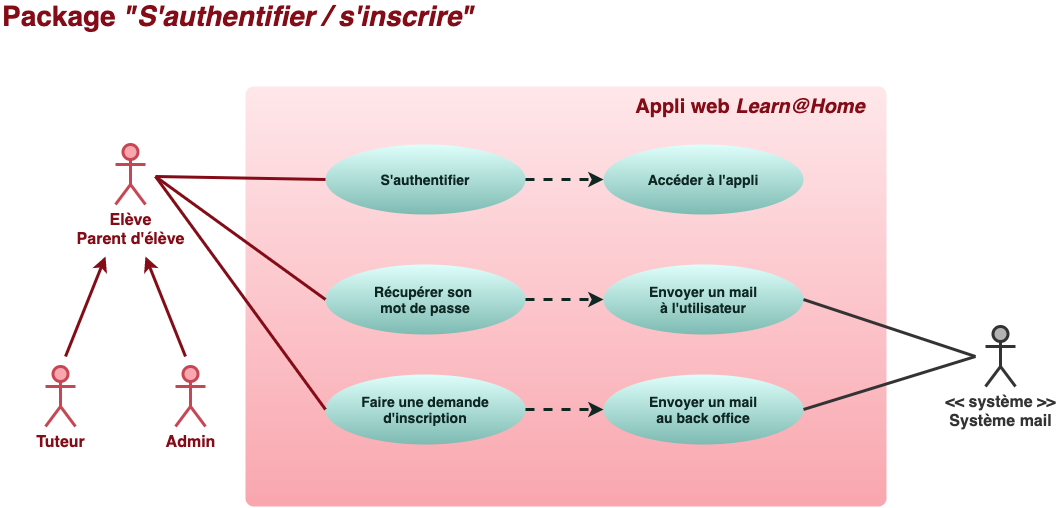

The diagram above was exported from draw.io. Its source (the exported page's mxGraphModel, read from the mxfile embedded in the PNG):
<mxGraphModel dx="972" dy="757" grid="0" gridSize="10" guides="1" tooltips="1" connect="1" arrows="1" fold="1" page="1" pageScale="1" pageWidth="1169" pageHeight="827" background="#ffffff" math="0" shadow="0">
  <root>
    <mxCell id="0" />
    <mxCell id="1" parent="0" />
    <mxCell id="2" value="&lt;font style=&quot;font-size: 16px&quot;&gt;Elève&lt;br&gt;Parent d'élève&lt;/font&gt;" style="shape=umlActor;verticalLabelPosition=bottom;verticalAlign=top;html=1;strokeWidth=3;strokeColor=#C64754;fillColor=#f9a6ae;fontColor=#830C17;fontStyle=1" parent="1" vertex="1">
      <mxGeometry x="150" y="198" width="30" height="60" as="geometry" />
    </mxCell>
    <mxCell id="9" value="&lt;font size=&quot;1&quot; color=&quot;#830c17&quot;&gt;&lt;b style=&quot;font-size: 28px&quot;&gt;Package &lt;i&gt;&quot;S'authentifier / s'inscrire&quot;&lt;/i&gt;&lt;/b&gt;&lt;/font&gt;" style="text;html=1;strokeColor=none;fillColor=none;align=left;verticalAlign=middle;whiteSpace=wrap;rounded=0;fontColor=#660000;" parent="1" vertex="1">
      <mxGeometry x="35" y="60" width="480" height="20" as="geometry" />
    </mxCell>
    <mxCell id="10" value="" style="rounded=1;whiteSpace=wrap;html=1;fontColor=#660000;strokeWidth=3;strokeColor=none;fillColor=#F9A6AE;gradientColor=#fee7ea;gradientDirection=north;arcSize=2;" parent="1" vertex="1">
      <mxGeometry x="280" y="140" width="641" height="420" as="geometry" />
    </mxCell>
    <mxCell id="11" value="&lt;font style=&quot;font-size: 16px&quot;&gt;Admin&lt;/font&gt;" style="shape=umlActor;verticalLabelPosition=bottom;verticalAlign=top;html=1;strokeWidth=3;strokeColor=#C64754;fillColor=#f9a6ae;fontColor=#830C17;fontStyle=1" parent="1" vertex="1">
      <mxGeometry x="210" y="420" width="30" height="60" as="geometry" />
    </mxCell>
    <mxCell id="12" value="&lt;font style=&quot;font-size: 16px&quot;&gt;Tuteur&lt;br&gt;&lt;/font&gt;" style="shape=umlActor;verticalLabelPosition=bottom;verticalAlign=top;html=1;strokeWidth=3;strokeColor=#C64754;fillColor=#f9a6ae;fontColor=#830C17;fontStyle=1" parent="1" vertex="1">
      <mxGeometry x="80" y="420" width="30" height="60" as="geometry" />
    </mxCell>
    <mxCell id="13" value="&lt;font color=&quot;#830c17&quot;&gt;&lt;span style=&quot;font-size: 20px&quot;&gt;&lt;b&gt;Appli web&lt;i&gt; Learn@Home&lt;/i&gt;&lt;/b&gt;&lt;/span&gt;&lt;/font&gt;" style="text;html=1;strokeColor=none;fillColor=none;align=center;verticalAlign=middle;whiteSpace=wrap;rounded=0;fontColor=#660000;" parent="1" vertex="1">
      <mxGeometry x="660" y="150" width="250" height="20" as="geometry" />
    </mxCell>
    <mxCell id="16" value="&lt;font size=&quot;1&quot;&gt;&lt;b style=&quot;font-size: 14px&quot;&gt;S'authentifier&lt;/b&gt;&lt;/font&gt;" style="ellipse;whiteSpace=wrap;html=1;rounded=1;strokeWidth=3;fontColor=#0e2723;strokeColor=none;fillColor=#defefa;gradientColor=#7dbbb2;" parent="1" vertex="1">
      <mxGeometry x="360" y="198" width="200" height="70" as="geometry" />
    </mxCell>
    <mxCell id="18" value="&lt;font style=&quot;font-size: 14px&quot;&gt;&lt;b&gt;Récupérer son &lt;br&gt;mot de passe&lt;br&gt;&lt;/b&gt;&lt;/font&gt;" style="ellipse;whiteSpace=wrap;html=1;rounded=1;strokeWidth=3;fontColor=#0e2723;strokeColor=none;fillColor=#defefa;gradientColor=#7dbbb2;" parent="1" vertex="1">
      <mxGeometry x="360" y="318" width="200" height="70" as="geometry" />
    </mxCell>
    <mxCell id="19" value="&lt;font style=&quot;font-size: 14px&quot;&gt;&lt;b&gt;Faire une demande&lt;br&gt;d'inscription&lt;br&gt;&lt;/b&gt;&lt;/font&gt;" style="ellipse;whiteSpace=wrap;html=1;rounded=1;strokeWidth=3;fontColor=#0e2723;strokeColor=none;fillColor=#defefa;gradientColor=#7dbbb2;" parent="1" vertex="1">
      <mxGeometry x="360" y="428" width="200" height="70" as="geometry" />
    </mxCell>
    <mxCell id="21" value="&lt;font style=&quot;font-size: 14px&quot;&gt;&lt;b&gt;Envoyer un mail&lt;br&gt;à l'utilisateur&lt;br&gt;&lt;/b&gt;&lt;/font&gt;" style="ellipse;whiteSpace=wrap;html=1;rounded=1;strokeWidth=3;fontColor=#0e2723;strokeColor=none;fillColor=#defefa;gradientColor=#7dbbb2;" parent="1" vertex="1">
      <mxGeometry x="638" y="318" width="200" height="70" as="geometry" />
    </mxCell>
    <mxCell id="22" value="&lt;font style=&quot;font-size: 14px&quot;&gt;&lt;b&gt;Envoyer un mail&lt;br&gt;au back office&lt;br&gt;&lt;/b&gt;&lt;/font&gt;" style="ellipse;whiteSpace=wrap;html=1;rounded=1;strokeWidth=3;fontColor=#0e2723;strokeColor=none;fillColor=#defefa;gradientColor=#7dbbb2;" parent="1" vertex="1">
      <mxGeometry x="638" y="428" width="200" height="70" as="geometry" />
    </mxCell>
    <mxCell id="25" value="" style="endArrow=classic;html=1;fontColor=#0e2723;strokeColor=#0E2723;strokeWidth=3;entryX=0;entryY=0.5;entryDx=0;entryDy=0;exitX=1;exitY=0.5;exitDx=0;exitDy=0;dashed=1;" parent="1" source="18" target="21" edge="1">
      <mxGeometry width="50" height="50" relative="1" as="geometry">
        <mxPoint x="528" y="328" as="sourcePoint" />
        <mxPoint x="578" y="278" as="targetPoint" />
      </mxGeometry>
    </mxCell>
    <mxCell id="27" value="" style="endArrow=classic;html=1;fontColor=#0e2723;strokeColor=#0E2723;strokeWidth=3;entryX=0;entryY=0.5;entryDx=0;entryDy=0;exitX=1;exitY=0.5;exitDx=0;exitDy=0;dashed=1;" parent="1" source="19" target="22" edge="1">
      <mxGeometry width="50" height="50" relative="1" as="geometry">
        <mxPoint x="535" y="373" as="sourcePoint" />
        <mxPoint x="658" y="373" as="targetPoint" />
      </mxGeometry>
    </mxCell>
    <mxCell id="29" value="" style="endArrow=none;html=1;fontColor=#0e2723;strokeWidth=3;strokeColor=#830C17;exitX=0;exitY=0.5;exitDx=0;exitDy=0;" parent="1" source="16" edge="1">
      <mxGeometry width="50" height="50" relative="1" as="geometry">
        <mxPoint x="550" y="500" as="sourcePoint" />
        <mxPoint x="190" y="230" as="targetPoint" />
      </mxGeometry>
    </mxCell>
    <mxCell id="30" value="" style="endArrow=none;html=1;fontColor=#0e2723;strokeWidth=3;strokeColor=#830C17;exitX=0;exitY=0.5;exitDx=0;exitDy=0;" parent="1" source="18" edge="1">
      <mxGeometry width="50" height="50" relative="1" as="geometry">
        <mxPoint x="328.5" y="282" as="sourcePoint" />
        <mxPoint x="190" y="230" as="targetPoint" />
      </mxGeometry>
    </mxCell>
    <mxCell id="31" value="" style="endArrow=none;html=1;fontColor=#0e2723;strokeWidth=3;strokeColor=#830C17;exitX=0;exitY=0.5;exitDx=0;exitDy=0;" parent="1" source="19" edge="1">
      <mxGeometry width="50" height="50" relative="1" as="geometry">
        <mxPoint x="338.5" y="292" as="sourcePoint" />
        <mxPoint x="190" y="230" as="targetPoint" />
      </mxGeometry>
    </mxCell>
    <mxCell id="42" value="&lt;font size=&quot;1&quot;&gt;&lt;b style=&quot;font-size: 14px&quot;&gt;Accéder à l'appli&lt;/b&gt;&lt;/font&gt;" style="ellipse;whiteSpace=wrap;html=1;rounded=1;strokeWidth=3;fontColor=#0e2723;strokeColor=none;fillColor=#defefa;gradientColor=#7dbbb2;" vertex="1" parent="1">
      <mxGeometry x="638" y="198" width="200" height="70" as="geometry" />
    </mxCell>
    <mxCell id="43" value="" style="endArrow=classic;html=1;fontColor=#0e2723;strokeColor=#0E2723;strokeWidth=3;entryX=0;entryY=0.5;entryDx=0;entryDy=0;exitX=1;exitY=0.5;exitDx=0;exitDy=0;dashed=1;" edge="1" parent="1" source="16" target="42">
      <mxGeometry width="50" height="50" relative="1" as="geometry">
        <mxPoint x="525" y="363" as="sourcePoint" />
        <mxPoint x="648" y="363" as="targetPoint" />
      </mxGeometry>
    </mxCell>
    <mxCell id="48" value="" style="endArrow=classic;html=1;fontColor=#0e2723;strokeWidth=3;strokeColor=#830C17;" edge="1" parent="1">
      <mxGeometry width="50" height="50" relative="1" as="geometry">
        <mxPoint x="100" y="410" as="sourcePoint" />
        <mxPoint x="140" y="310" as="targetPoint" />
      </mxGeometry>
    </mxCell>
    <mxCell id="49" value="" style="endArrow=classic;html=1;fontColor=#0e2723;strokeWidth=3;strokeColor=#830C17;" edge="1" parent="1">
      <mxGeometry width="50" height="50" relative="1" as="geometry">
        <mxPoint x="220" y="410" as="sourcePoint" />
        <mxPoint x="180" y="310" as="targetPoint" />
      </mxGeometry>
    </mxCell>
    <mxCell id="52" value="&lt;font style=&quot;font-size: 16px&quot;&gt;&amp;lt;&amp;lt; système &amp;gt;&amp;gt;&lt;br&gt;Système mail&lt;br&gt;&lt;/font&gt;" style="shape=umlActor;verticalLabelPosition=bottom;verticalAlign=top;html=1;strokeWidth=3;fontStyle=1;fontColor=#333333;strokeColor=#333333;fillColor=#B3B3B3;" vertex="1" parent="1">
      <mxGeometry x="1020" y="380" width="30" height="60" as="geometry" />
    </mxCell>
    <mxCell id="53" value="" style="endArrow=none;html=1;fontColor=#0e2723;strokeWidth=3;exitX=1;exitY=0.5;exitDx=0;exitDy=0;strokeColor=#333333;" edge="1" parent="1" source="21">
      <mxGeometry width="50" height="50" relative="1" as="geometry">
        <mxPoint x="370" y="243" as="sourcePoint" />
        <mxPoint x="1010" y="410" as="targetPoint" />
      </mxGeometry>
    </mxCell>
    <mxCell id="54" value="" style="endArrow=none;html=1;fontColor=#0e2723;strokeWidth=3;exitX=1;exitY=0.5;exitDx=0;exitDy=0;strokeColor=#333333;" edge="1" parent="1" source="22">
      <mxGeometry width="50" height="50" relative="1" as="geometry">
        <mxPoint x="848" y="363" as="sourcePoint" />
        <mxPoint x="1010" y="410" as="targetPoint" />
      </mxGeometry>
    </mxCell>
  </root>
</mxGraphModel>